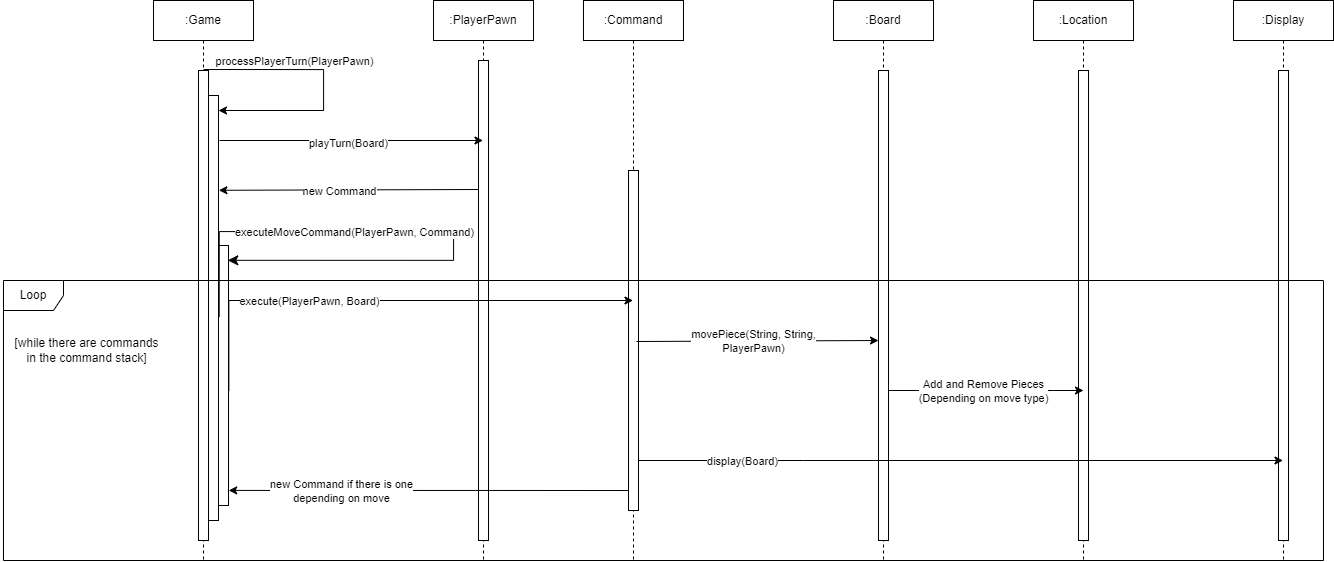

The diagram above was exported from draw.io. Its source (the exported page's mxGraphModel, read from the mxfile embedded in the PNG):
<mxGraphModel dx="2569" dy="1038" grid="1" gridSize="10" guides="1" tooltips="1" connect="1" arrows="1" fold="1" page="1" pageScale="1" pageWidth="827" pageHeight="1169" math="0" shadow="0">
  <root>
    <mxCell id="0" />
    <mxCell id="1" parent="0" />
    <mxCell id="dO6o7sEuFLhZf5OiAvXM-21" value=":Game" style="shape=umlLifeline;perimeter=lifelinePerimeter;whiteSpace=wrap;html=1;container=0;dropTarget=0;collapsible=0;recursiveResize=0;outlineConnect=0;portConstraint=eastwest;newEdgeStyle={&quot;edgeStyle&quot;:&quot;elbowEdgeStyle&quot;,&quot;elbow&quot;:&quot;vertical&quot;,&quot;curved&quot;:0,&quot;rounded&quot;:0};rounded=0;glass=0;shadow=0;" parent="1" vertex="1">
      <mxGeometry x="80" y="80" width="100" height="560" as="geometry" />
    </mxCell>
    <mxCell id="dO6o7sEuFLhZf5OiAvXM-22" value="" style="html=1;points=[];perimeter=orthogonalPerimeter;outlineConnect=0;targetShapes=umlLifeline;portConstraint=eastwest;newEdgeStyle={&quot;edgeStyle&quot;:&quot;elbowEdgeStyle&quot;,&quot;elbow&quot;:&quot;vertical&quot;,&quot;curved&quot;:0,&quot;rounded&quot;:0};" parent="dO6o7sEuFLhZf5OiAvXM-21" vertex="1">
      <mxGeometry x="45" y="70" width="10" height="470" as="geometry" />
    </mxCell>
    <mxCell id="NAt6JWjHTwIf7jaLPYuz-1" value="" style="rounded=0;whiteSpace=wrap;html=1;rotation=90;" parent="1" vertex="1">
      <mxGeometry x="-72.5" y="382.5" width="425" height="10" as="geometry" />
    </mxCell>
    <mxCell id="NAt6JWjHTwIf7jaLPYuz-5" style="edgeStyle=orthogonalEdgeStyle;rounded=0;orthogonalLoop=1;jettySize=auto;html=1;elbow=vertical;jumpStyle=arc;" parent="1" edge="1">
      <mxGeometry relative="1" as="geometry">
        <mxPoint x="145" y="190" as="targetPoint" />
        <Array as="points">
          <mxPoint x="250" y="149" />
          <mxPoint x="250" y="190" />
        </Array>
        <mxPoint x="130" y="149" as="sourcePoint" />
      </mxGeometry>
    </mxCell>
    <mxCell id="NAt6JWjHTwIf7jaLPYuz-6" value="processPlayerTurn(PlayerPawn)" style="edgeLabel;html=1;align=center;verticalAlign=bottom;resizable=0;points=[];" parent="NAt6JWjHTwIf7jaLPYuz-5" connectable="0" vertex="1">
      <mxGeometry x="-0.0816" relative="1" as="geometry">
        <mxPoint x="-30" y="-2" as="offset" />
      </mxGeometry>
    </mxCell>
    <mxCell id="K5vpGmIvgaFxXEzzBlKd-3" value=":PlayerPawn" style="shape=umlLifeline;perimeter=lifelinePerimeter;whiteSpace=wrap;html=1;container=0;dropTarget=0;collapsible=0;recursiveResize=0;outlineConnect=0;portConstraint=eastwest;newEdgeStyle={&quot;edgeStyle&quot;:&quot;elbowEdgeStyle&quot;,&quot;elbow&quot;:&quot;vertical&quot;,&quot;curved&quot;:0,&quot;rounded&quot;:0};rounded=0;glass=0;shadow=0;snapToPoint=0;" parent="1" vertex="1">
      <mxGeometry x="360" y="80" width="100" height="560" as="geometry" />
    </mxCell>
    <mxCell id="K5vpGmIvgaFxXEzzBlKd-4" value="" style="html=1;points=[];perimeter=orthogonalPerimeter;outlineConnect=0;targetShapes=umlLifeline;portConstraint=eastwest;newEdgeStyle={&quot;edgeStyle&quot;:&quot;elbowEdgeStyle&quot;,&quot;elbow&quot;:&quot;vertical&quot;,&quot;curved&quot;:0,&quot;rounded&quot;:0};" parent="K5vpGmIvgaFxXEzzBlKd-3" vertex="1">
      <mxGeometry x="45" y="60" width="10" height="480" as="geometry" />
    </mxCell>
    <mxCell id="pMxZYWri8c1X09yGa7oq-1" style="edgeStyle=elbowEdgeStyle;rounded=0;orthogonalLoop=1;jettySize=auto;html=1;elbow=vertical;curved=0;targetPerimeterSpacing=0;strokeWidth=1;" parent="1" target="K5vpGmIvgaFxXEzzBlKd-3" edge="1">
      <mxGeometry relative="1" as="geometry">
        <mxPoint x="272.5" y="210" as="targetPoint" />
        <Array as="points">
          <mxPoint x="400" y="220" />
          <mxPoint x="192.5" y="210" />
          <mxPoint x="182.5" y="210" />
        </Array>
        <mxPoint x="146" y="220" as="sourcePoint" />
      </mxGeometry>
    </mxCell>
    <mxCell id="pMxZYWri8c1X09yGa7oq-3" value="playTurn(Board)" style="edgeLabel;html=1;align=center;verticalAlign=middle;resizable=0;points=[];" parent="pMxZYWri8c1X09yGa7oq-1" vertex="1" connectable="0">
      <mxGeometry x="0.2214" y="-2" relative="1" as="geometry">
        <mxPoint x="-33" as="offset" />
      </mxGeometry>
    </mxCell>
    <mxCell id="Mj6QYRzvxClKtasZShWj-1" style="edgeStyle=elbowEdgeStyle;rounded=0;orthogonalLoop=1;jettySize=auto;html=1;elbow=vertical;curved=0;targetPerimeterSpacing=0;strokeWidth=1;startArrow=classic;startFill=1;endArrow=none;endFill=0;exitX=0.223;exitY=-0.039;exitDx=0;exitDy=0;exitPerimeter=0;" parent="1" source="NAt6JWjHTwIf7jaLPYuz-1" target="K5vpGmIvgaFxXEzzBlKd-4" edge="1">
      <mxGeometry relative="1" as="geometry">
        <mxPoint x="440" y="269" as="targetPoint" />
        <Array as="points">
          <mxPoint x="197.5" y="269" />
          <mxPoint x="187.5" y="269" />
        </Array>
        <mxPoint x="170" y="269" as="sourcePoint" />
      </mxGeometry>
    </mxCell>
    <mxCell id="Mj6QYRzvxClKtasZShWj-2" value="new Command" style="edgeLabel;html=1;align=center;verticalAlign=middle;resizable=0;points=[];" parent="Mj6QYRzvxClKtasZShWj-1" vertex="1" connectable="0">
      <mxGeometry x="0.2214" y="-2" relative="1" as="geometry">
        <mxPoint x="-38" y="-1" as="offset" />
      </mxGeometry>
    </mxCell>
    <mxCell id="tZSP39PvrTVI_f1i-_Rd-3" value="" style="rounded=0;whiteSpace=wrap;html=1;rotation=90;" parent="1" vertex="1">
      <mxGeometry x="20" y="450" width="260" height="10" as="geometry" />
    </mxCell>
    <mxCell id="tZSP39PvrTVI_f1i-_Rd-5" value="" style="edgeStyle=segmentEdgeStyle;endArrow=classic;html=1;curved=0;rounded=0;endSize=8;startSize=8;sourcePerimeterSpacing=0;targetPerimeterSpacing=0;exitX=0.521;exitY=-0.071;exitDx=0;exitDy=0;exitPerimeter=0;entryX=0.057;entryY=0.072;entryDx=0;entryDy=0;entryPerimeter=0;" parent="1" source="NAt6JWjHTwIf7jaLPYuz-1" target="tZSP39PvrTVI_f1i-_Rd-3" edge="1">
      <mxGeometry width="100" relative="1" as="geometry">
        <mxPoint x="210" y="310" as="sourcePoint" />
        <mxPoint x="160" y="340" as="targetPoint" />
        <Array as="points">
          <mxPoint x="146" y="311" />
          <mxPoint x="380" y="311" />
          <mxPoint x="380" y="340" />
        </Array>
      </mxGeometry>
    </mxCell>
    <mxCell id="tZSP39PvrTVI_f1i-_Rd-6" value="executeMoveCommand(PlayerPawn, Command)" style="edgeLabel;html=1;align=center;verticalAlign=middle;resizable=0;points=[];" parent="tZSP39PvrTVI_f1i-_Rd-5" vertex="1" connectable="0">
      <mxGeometry x="-0.6631" y="-1" relative="1" as="geometry">
        <mxPoint x="123" y="-1" as="offset" />
      </mxGeometry>
    </mxCell>
    <mxCell id="BU6kc88CnkTo0TkC8-eq-1" value=":Command" style="shape=umlLifeline;perimeter=lifelinePerimeter;whiteSpace=wrap;html=1;container=0;dropTarget=0;collapsible=0;recursiveResize=0;outlineConnect=0;portConstraint=eastwest;newEdgeStyle={&quot;edgeStyle&quot;:&quot;elbowEdgeStyle&quot;,&quot;elbow&quot;:&quot;vertical&quot;,&quot;curved&quot;:0,&quot;rounded&quot;:0};rounded=0;glass=0;shadow=0;snapToPoint=0;" parent="1" vertex="1">
      <mxGeometry x="510" y="80" width="100" height="560" as="geometry" />
    </mxCell>
    <mxCell id="BU6kc88CnkTo0TkC8-eq-2" value="" style="html=1;points=[];perimeter=orthogonalPerimeter;outlineConnect=0;targetShapes=umlLifeline;portConstraint=eastwest;newEdgeStyle={&quot;edgeStyle&quot;:&quot;elbowEdgeStyle&quot;,&quot;elbow&quot;:&quot;vertical&quot;,&quot;curved&quot;:0,&quot;rounded&quot;:0};" parent="BU6kc88CnkTo0TkC8-eq-1" vertex="1">
      <mxGeometry x="45" y="170" width="10" height="340" as="geometry" />
    </mxCell>
    <mxCell id="BU6kc88CnkTo0TkC8-eq-7" style="edgeStyle=elbowEdgeStyle;rounded=0;orthogonalLoop=1;jettySize=auto;html=1;elbow=vertical;curved=0;targetPerimeterSpacing=0;strokeWidth=1;exitX=0.558;exitY=-0.036;exitDx=0;exitDy=0;exitPerimeter=0;" parent="1" source="tZSP39PvrTVI_f1i-_Rd-3" target="BU6kc88CnkTo0TkC8-eq-1" edge="1">
      <mxGeometry relative="1" as="geometry">
        <mxPoint x="424" y="380" as="targetPoint" />
        <Array as="points">
          <mxPoint x="414" y="380" />
          <mxPoint x="206.5" y="370" />
          <mxPoint x="196.5" y="370" />
        </Array>
        <mxPoint x="160" y="381" as="sourcePoint" />
      </mxGeometry>
    </mxCell>
    <mxCell id="BU6kc88CnkTo0TkC8-eq-8" value="execute(PlayerPawn, Board)" style="edgeLabel;html=1;align=center;verticalAlign=middle;resizable=0;points=[];" parent="BU6kc88CnkTo0TkC8-eq-7" vertex="1" connectable="0">
      <mxGeometry x="0.2214" y="-2" relative="1" as="geometry">
        <mxPoint x="-132" y="-2" as="offset" />
      </mxGeometry>
    </mxCell>
    <mxCell id="BU6kc88CnkTo0TkC8-eq-9" value=":Board" style="shape=umlLifeline;perimeter=lifelinePerimeter;whiteSpace=wrap;html=1;container=0;dropTarget=0;collapsible=0;recursiveResize=0;outlineConnect=0;portConstraint=eastwest;newEdgeStyle={&quot;edgeStyle&quot;:&quot;elbowEdgeStyle&quot;,&quot;elbow&quot;:&quot;vertical&quot;,&quot;curved&quot;:0,&quot;rounded&quot;:0};rounded=0;glass=0;shadow=0;snapToPoint=0;" parent="1" vertex="1">
      <mxGeometry x="760" y="80" width="100" height="560" as="geometry" />
    </mxCell>
    <mxCell id="BU6kc88CnkTo0TkC8-eq-10" value="" style="html=1;points=[];perimeter=orthogonalPerimeter;outlineConnect=0;targetShapes=umlLifeline;portConstraint=eastwest;newEdgeStyle={&quot;edgeStyle&quot;:&quot;elbowEdgeStyle&quot;,&quot;elbow&quot;:&quot;vertical&quot;,&quot;curved&quot;:0,&quot;rounded&quot;:0};" parent="BU6kc88CnkTo0TkC8-eq-9" vertex="1">
      <mxGeometry x="45" y="70" width="10" height="470" as="geometry" />
    </mxCell>
    <mxCell id="BU6kc88CnkTo0TkC8-eq-11" style="edgeStyle=elbowEdgeStyle;rounded=0;orthogonalLoop=1;jettySize=auto;html=1;elbow=vertical;curved=0;targetPerimeterSpacing=0;strokeWidth=1;exitX=0.176;exitY=-0.072;exitDx=0;exitDy=0;exitPerimeter=0;" parent="1" target="BU6kc88CnkTo0TkC8-eq-10" edge="1">
      <mxGeometry relative="1" as="geometry">
        <mxPoint x="700" y="420" as="targetPoint" />
        <Array as="points">
          <mxPoint x="817" y="420" />
          <mxPoint x="609.5" y="410" />
          <mxPoint x="599.5" y="410" />
        </Array>
        <mxPoint x="563" y="421" as="sourcePoint" />
      </mxGeometry>
    </mxCell>
    <mxCell id="BU6kc88CnkTo0TkC8-eq-12" value="movePiece(String, String,&lt;br&gt;PlayerPawn)" style="edgeLabel;html=1;align=center;verticalAlign=middle;resizable=0;points=[];" parent="BU6kc88CnkTo0TkC8-eq-11" vertex="1" connectable="0">
      <mxGeometry x="0.2214" y="-2" relative="1" as="geometry">
        <mxPoint x="-30" y="-2" as="offset" />
      </mxGeometry>
    </mxCell>
    <mxCell id="E1U9c5uiIQsGRg9ceeU2-1" value=":Location" style="shape=umlLifeline;perimeter=lifelinePerimeter;whiteSpace=wrap;html=1;container=0;dropTarget=0;collapsible=0;recursiveResize=0;outlineConnect=0;portConstraint=eastwest;newEdgeStyle={&quot;edgeStyle&quot;:&quot;elbowEdgeStyle&quot;,&quot;elbow&quot;:&quot;vertical&quot;,&quot;curved&quot;:0,&quot;rounded&quot;:0};rounded=0;glass=0;shadow=0;snapToPoint=0;" parent="1" vertex="1">
      <mxGeometry x="960" y="80" width="100" height="560" as="geometry" />
    </mxCell>
    <mxCell id="E1U9c5uiIQsGRg9ceeU2-2" value="" style="html=1;points=[];perimeter=orthogonalPerimeter;outlineConnect=0;targetShapes=umlLifeline;portConstraint=eastwest;newEdgeStyle={&quot;edgeStyle&quot;:&quot;elbowEdgeStyle&quot;,&quot;elbow&quot;:&quot;vertical&quot;,&quot;curved&quot;:0,&quot;rounded&quot;:0};" parent="E1U9c5uiIQsGRg9ceeU2-1" vertex="1">
      <mxGeometry x="45" y="70" width="10" height="470" as="geometry" />
    </mxCell>
    <mxCell id="E1U9c5uiIQsGRg9ceeU2-4" style="edgeStyle=elbowEdgeStyle;rounded=0;orthogonalLoop=1;jettySize=auto;html=1;elbow=vertical;curved=0;targetPerimeterSpacing=0;strokeWidth=1;" parent="1" source="BU6kc88CnkTo0TkC8-eq-10" edge="1">
      <mxGeometry relative="1" as="geometry">
        <mxPoint x="1010" y="470" as="targetPoint" />
        <Array as="points">
          <mxPoint x="980" y="470" />
          <mxPoint x="856.5" y="460" />
          <mxPoint x="846.5" y="460" />
        </Array>
        <mxPoint x="820" y="471" as="sourcePoint" />
      </mxGeometry>
    </mxCell>
    <mxCell id="E1U9c5uiIQsGRg9ceeU2-5" value="Add and Remove Pieces&lt;br&gt;(Depending on move type)" style="edgeLabel;html=1;align=center;verticalAlign=middle;resizable=0;points=[];" parent="E1U9c5uiIQsGRg9ceeU2-4" connectable="0" vertex="1">
      <mxGeometry x="0.2214" y="-2" relative="1" as="geometry">
        <mxPoint x="-24" y="-2" as="offset" />
      </mxGeometry>
    </mxCell>
    <mxCell id="E1U9c5uiIQsGRg9ceeU2-10" value=":Display" style="shape=umlLifeline;perimeter=lifelinePerimeter;whiteSpace=wrap;html=1;container=0;dropTarget=0;collapsible=0;recursiveResize=0;outlineConnect=0;portConstraint=eastwest;newEdgeStyle={&quot;edgeStyle&quot;:&quot;elbowEdgeStyle&quot;,&quot;elbow&quot;:&quot;vertical&quot;,&quot;curved&quot;:0,&quot;rounded&quot;:0};rounded=0;glass=0;shadow=0;snapToPoint=0;" parent="1" vertex="1">
      <mxGeometry x="1160" y="80" width="100" height="560" as="geometry" />
    </mxCell>
    <mxCell id="E1U9c5uiIQsGRg9ceeU2-11" value="" style="html=1;points=[];perimeter=orthogonalPerimeter;outlineConnect=0;targetShapes=umlLifeline;portConstraint=eastwest;newEdgeStyle={&quot;edgeStyle&quot;:&quot;elbowEdgeStyle&quot;,&quot;elbow&quot;:&quot;vertical&quot;,&quot;curved&quot;:0,&quot;rounded&quot;:0};" parent="E1U9c5uiIQsGRg9ceeU2-10" vertex="1">
      <mxGeometry x="45" y="70" width="10" height="470" as="geometry" />
    </mxCell>
    <mxCell id="E1U9c5uiIQsGRg9ceeU2-18" style="edgeStyle=elbowEdgeStyle;rounded=0;orthogonalLoop=1;jettySize=auto;html=1;elbow=vertical;curved=0;targetPerimeterSpacing=0;strokeWidth=1;" parent="1" target="E1U9c5uiIQsGRg9ceeU2-10" edge="1">
      <mxGeometry relative="1" as="geometry">
        <mxPoint x="1045" y="530" as="targetPoint" />
        <Array as="points">
          <mxPoint x="730" y="540" />
          <mxPoint x="691.5" y="520" />
          <mxPoint x="681.5" y="520" />
        </Array>
        <mxPoint x="565" y="540" as="sourcePoint" />
      </mxGeometry>
    </mxCell>
    <mxCell id="E1U9c5uiIQsGRg9ceeU2-19" value="display(Board)" style="edgeLabel;html=1;align=center;verticalAlign=middle;resizable=0;points=[];" parent="E1U9c5uiIQsGRg9ceeU2-18" connectable="0" vertex="1">
      <mxGeometry x="-0.6797" relative="1" as="geometry">
        <mxPoint as="offset" />
      </mxGeometry>
    </mxCell>
    <mxCell id="E1U9c5uiIQsGRg9ceeU2-27" style="edgeStyle=elbowEdgeStyle;rounded=0;orthogonalLoop=1;jettySize=auto;html=1;elbow=vertical;curved=0;targetPerimeterSpacing=0;strokeWidth=1;exitX=0.942;exitY=-0.017;exitDx=0;exitDy=0;exitPerimeter=0;startArrow=classic;startFill=1;endArrow=none;endFill=0;" parent="1" source="tZSP39PvrTVI_f1i-_Rd-3" target="BU6kc88CnkTo0TkC8-eq-2" edge="1">
      <mxGeometry relative="1" as="geometry">
        <mxPoint x="554" y="560" as="targetPoint" />
        <Array as="points">
          <mxPoint x="300" y="570" />
          <mxPoint x="201.5" y="550" />
          <mxPoint x="191.5" y="550" />
        </Array>
        <mxPoint x="160" y="570" as="sourcePoint" />
      </mxGeometry>
    </mxCell>
    <mxCell id="E1U9c5uiIQsGRg9ceeU2-28" value="new Command if there is one&lt;br&gt;depending on move" style="edgeLabel;html=1;align=center;verticalAlign=middle;resizable=0;points=[];" parent="E1U9c5uiIQsGRg9ceeU2-27" connectable="0" vertex="1">
      <mxGeometry x="0.2214" y="-2" relative="1" as="geometry">
        <mxPoint x="-132" y="-2" as="offset" />
      </mxGeometry>
    </mxCell>
    <mxCell id="dO6o7sEuFLhZf5OiAvXM-20" value="Loop" style="shape=umlFrame;whiteSpace=wrap;html=1;pointerEvents=0;" parent="1" vertex="1">
      <mxGeometry x="-70" y="360" width="1320" height="280" as="geometry" />
    </mxCell>
    <mxCell id="-gbwUhMZSs_6myMKWk02-1" value="[while there are commands &lt;br&gt;in the command stack]" style="text;html=1;align=center;verticalAlign=middle;resizable=0;points=[];autosize=1;strokeColor=none;fillColor=none;" parent="1" vertex="1">
      <mxGeometry x="-72.5" y="410" width="170" height="40" as="geometry" />
    </mxCell>
  </root>
</mxGraphModel>